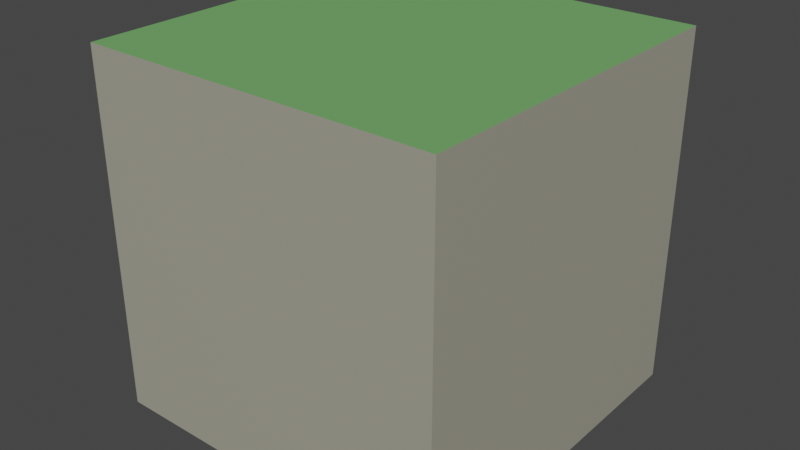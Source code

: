 # Source: Basic_Ground.blend  (saved by Blender 2.93.20; exported with 4.5.12 LTS)
import bpy
from mathutils import Matrix  # noqa: F401  (used for matrix-valued properties, if any)

bpy.ops.wm.read_factory_settings(use_empty=True)
scene = bpy.context.scene
scene.name = 'Scene'

# ---- collections
col_collection = bpy.data.collections.new('Collection'); scene.collection.children.link(col_collection)

# ---- materials (node trees are filled in below, after node groups)
mat_material = bpy.data.materials.new('Material')
mat_material.alpha_threshold = 0.0
mat_material.use_transparent_shadow = False
mat_material.line_color = (0.0, 0.0, 0.0, 1.0)
mat_grass = bpy.data.materials.new('Grass')
mat_grass.use_transparent_shadow = False
mat_stone = bpy.data.materials.new('Stone')
mat_stone.use_transparent_shadow = False

# ---- material node trees
mat_material.use_nodes = True; mat_material.node_tree.nodes.clear()
_N = mat_material.node_tree.nodes; _L = mat_material.node_tree.links
n0 = _N.new('ShaderNodeOutputMaterial'); n0.name = 'Material Output'; n0.location = (300, 300)
n1 = _N.new('ShaderNodeBsdfPrincipled'); n1.name = 'Principled BSDF'; n1.location = (10, 300)
n1.distribution = 'GGX'
n1.subsurface_method = 'BURLEY'
n1.inputs[2].default_value = 0.4
n1.inputs[3].default_value = 1.45
n1.inputs[27].default_value = (0.0, 0.0, 0.0, 1.0)
n1.inputs[28].default_value = 1.0
_L.new(n1.outputs[0], n0.inputs[0])
n0.is_active_output = True
mat_grass.use_nodes = True; mat_grass.node_tree.nodes.clear()
_N = mat_grass.node_tree.nodes; _L = mat_grass.node_tree.links
n0 = _N.new('ShaderNodeBsdfPrincipled'); n0.name = 'Principled BSDF'; n0.location = (10, 300)
n0.distribution = 'GGX'
n0.subsurface_method = 'BURLEY'
n0.inputs[0].default_value = (0.1649, 0.3961, 0.1339, 1.0)
n0.inputs[2].default_value = 1.0
n0.inputs[3].default_value = 1.45
n0.inputs[13].default_value = 0.0
n0.inputs[27].default_value = (0.0, 0.0, 0.0, 1.0)
n0.inputs[28].default_value = 1.0
n1 = _N.new('ShaderNodeOutputMaterial'); n1.name = 'Material Output'; n1.location = (300, 300)
_L.new(n0.outputs[0], n1.inputs[0])
n1.is_active_output = True
mat_stone.use_nodes = True; mat_stone.node_tree.nodes.clear()
_N = mat_stone.node_tree.nodes; _L = mat_stone.node_tree.links
n0 = _N.new('ShaderNodeBsdfPrincipled'); n0.name = 'Principled BSDF'; n0.location = (10, 300)
n0.distribution = 'GGX'
n0.subsurface_method = 'BURLEY'
n0.inputs[0].default_value = (0.3616, 0.3499, 0.2816, 1.0)
n0.inputs[3].default_value = 1.45
n0.inputs[13].default_value = 0.2541
n0.inputs[27].default_value = (0.0, 0.0, 0.0, 1.0)
n0.inputs[28].default_value = 1.0
n1 = _N.new('ShaderNodeOutputMaterial'); n1.name = 'Material Output'; n1.location = (300, 300)
_L.new(n0.outputs[0], n1.inputs[0])
n1.is_active_output = True

# ---- world
world_world = bpy.data.worlds.new('World'); scene.world = world_world
world_world.use_nodes = True; world_world.node_tree.nodes.clear()
_N = world_world.node_tree.nodes; _L = world_world.node_tree.links
n0 = _N.new('ShaderNodeOutputWorld'); n0.name = 'World Output'; n0.location = (300, 300)
n1 = _N.new('ShaderNodeBackground'); n1.name = 'Background'; n1.location = (10, 300)
n1.inputs[0].default_value = (0.05088, 0.05088, 0.05088, 1.0)
_L.new(n1.outputs[0], n0.inputs[0])
n0.is_active_output = True
world_world.color = (0.05088, 0.05088, 0.05088)
world_world.use_sun_shadow = False
world_world.sun_shadow_jitter_overblur = 0.0

# ---- meshes
me_cube = bpy.data.meshes.new('Cube')
me_cube.from_pydata([(0.0, 2.0, 2.0), (0.0, 2.0, 0.0), (0.0, 0.0, 2.0), (0.0, 0.0, 0.0), (-2.0, 2.0, 2.0), (-2.0, 2.0, 0.0), (-2.0, 0.0, 2.0), (-2.0, 0.0, 0.0)], [], [(0, 4, 6, 2), (3, 2, 6, 7), (7, 6, 4, 5), (5, 1, 3, 7), (1, 0, 2, 3), (5, 4, 0, 1)])
me_cube.polygons.foreach_set('material_index', [1, 2, 2, 2, 2, 2])
_uv = me_cube.uv_layers.new(name='UVMap')
_uv.uv.foreach_set('vector', [0.625, 0.5, 0.875, 0.5, 0.875, 0.75, 0.625, 0.75, 0.375, 0.75, 0.625, 0.75, 0.625, 1.0, 0.375, 1.0, 0.375, 0.0, 0.625, 0.0, 0.625, 0.25, 0.375, 0.25, 0.125, 0.5, 0.375, 0.5, 0.375, 0.75, 0.125, 0.75, 0.375, 0.5, 0.625, 0.5, 0.625, 0.75, 0.375, 0.75, 0.375, 0.25, 0.625, 0.25, 0.625, 0.5, 0.375, 0.5])
me_cube.materials.append(mat_material)
me_cube.materials.append(mat_grass)
me_cube.materials.append(mat_stone)
me_cube.use_remesh_preserve_volume = False
me_cube.use_remesh_preserve_attributes = False
me_cube.use_mirror_vertex_groups = False
me_cube.update()

# ---- objects
ob_tile = bpy.data.objects.new('Tile', me_cube)

# ---- transforms, parenting, visibility, modifiers, constraints
ob_tile.location = (1.0, -1.0, -1.0)
ob_tile.lock_rotations_4d = False
ob_tile.empty_display_type = 'ARROWS'
ob_tile.lineart.crease_threshold = 0.0

# ---- collection membership
col_collection.objects.link(ob_tile)

# ---- scene / render settings (as saved in the file)
scene.frame_start = 1; scene.frame_end = 250; scene.frame_set(1)
scene.render.engine = 'BLENDER_EEVEE_NEXT'
scene.cycles.use_denoising = False
scene.cycles.samples = 128
scene.cycles.sampling_pattern = 'TABULATED_SOBOL'
scene.cycles.use_adaptive_sampling = False
scene.cycles.use_light_tree = False
scene.view_settings.view_transform = 'Filmic'
bpy.context.view_layer.update()

# ---- added for rendering (the .blend has no active camera and no usable light): camera, sun
cam_auto = bpy.data.cameras.new('AutoCamera')
cam_auto.lens = 50.0
cam_auto.sensor_width = 36.0
cam_auto.clip_end = 1000.0
ob_auto_camera = bpy.data.objects.new('AutoCamera', cam_auto)
scene.collection.objects.link(ob_auto_camera)
ob_auto_camera.location = (3.20507, -3.84609, 2.56406)
ob_auto_camera.rotation_euler = (1.09748, -7.21219e-08, 0.694738)
scene.camera = ob_auto_camera
light_auto_sun = bpy.data.lights.new('AutoSun', 'SUN')
light_auto_sun.energy = 3.0
light_auto_sun.angle = 0.0523599
ob_auto_sun = bpy.data.objects.new('AutoSun', light_auto_sun)
scene.collection.objects.link(ob_auto_sun)
ob_auto_sun.rotation_euler = (0.872665, 0.174533, 0.523599)
bpy.context.view_layer.update()
